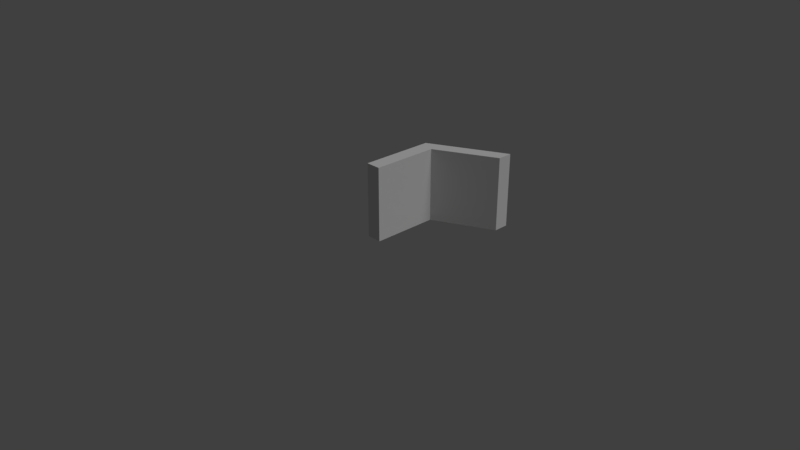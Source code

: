# Source: SM_LWallCorner_1X1.5X1X.20.blend  (saved by Blender 2.79.0; exported with 4.5.12 LTS)
import bpy
from mathutils import Matrix  # noqa: F401  (used for matrix-valued properties, if any)

bpy.ops.wm.read_factory_settings(use_empty=True)
scene = bpy.context.scene
scene.name = 'Scene'

# ---- collections
col_collection_1 = bpy.data.collections.new('Collection 1'); scene.collection.children.link(col_collection_1)

# ---- world
world_world = bpy.data.worlds.new('World'); scene.world = world_world
world_world.color = (0.05088, 0.05088, 0.05088)
world_world.use_sun_shadow = False
world_world.sun_shadow_jitter_overblur = 0.0
world_world.cycles.sampling_method = 'MANUAL'

# ---- cameras
cam_camera = bpy.data.cameras.new('Camera')
cam_camera.clip_end = 100.0
cam_camera.lens = 35.0
cam_camera.sensor_width = 32.0
cam_camera.sensor_height = 18.0
cam_camera.ortho_scale = 7.314
cam_camera.dof.focus_distance = 0.0

# ---- lights
light_lamp = bpy.data.lights.new('Lamp', 'SUN')
light_lamp.transmission_factor = 0.0
light_lamp.cutoff_distance = 30.0
light_lamp.angle = 0.4121
light_lamp.energy = 1.0
light_lamp.shadow_buffer_clip_start = 1.001
light_lamp.shadow_soft_size = 0.209
light_lamp.shadow_cascade_max_distance = 1000.0

# ---- meshes
me_sm_lwallcorner_1x1_5x1x_20 = bpy.data.meshes.new('SM_LWallCorner_1X1.5X1X.20')
me_sm_lwallcorner_1x1_5x1x_20.from_pydata([(1.0, 1.3, 0.0), (0.0, 0.0, 0.0), (1.0, 1.5, 0.0), (0.0, 1.0, 0.0), (0.2, 0.0, 0.0), (0.2, 0.9, 0.0), (1.0, 1.3, 1.0), (0.0, 0.0, 1.0), (1.0, 1.5, 1.0), (0.0, 1.0, 1.0), (0.2, 0.0, 1.0), (0.2, 0.9, 1.0)], [], [(4, 1, 3, 5), (2, 0, 5, 3), (10, 11, 9, 7), (8, 9, 11, 6), (5, 0, 6, 11), (2, 3, 9, 8), (0, 2, 8, 6), (4, 5, 11, 10), (3, 1, 7, 9), (1, 4, 10, 7)])
me_sm_lwallcorner_1x1_5x1x_20.use_remesh_preserve_volume = False
me_sm_lwallcorner_1x1_5x1x_20.use_remesh_preserve_attributes = False
me_sm_lwallcorner_1x1_5x1x_20.use_mirror_vertex_groups = False
me_sm_lwallcorner_1x1_5x1x_20.update()

# ---- objects
ob_sm_lwallcorner_1x1_5x1x_20 = bpy.data.objects.new('SM_LWallCorner_1X1.5X1X.20', me_sm_lwallcorner_1x1_5x1x_20)
ob_lamp = bpy.data.objects.new('Lamp', light_lamp)
ob_camera = bpy.data.objects.new('Camera', cam_camera)

# ---- transforms, parenting, visibility, modifiers, constraints
ob_sm_lwallcorner_1x1_5x1x_20.location = (0.0, 0.0, 0.0)
ob_sm_lwallcorner_1x1_5x1x_20.lineart.crease_threshold = 0.0
ob_lamp.location = (0.03206, -0.002963, 6.776)
ob_lamp.rotation_euler = (0.6503, 0.05522, 1.866)
ob_lamp.lock_rotations_4d = False
ob_lamp.empty_display_type = 'ARROWS'
ob_lamp.color = (0.0, 0.0, 0.0, 0.0)
ob_lamp.lineart.crease_threshold = 0.0
ob_camera.location = (7.481, -6.508, 5.088)
ob_camera.rotation_euler = (1.109, 0.0, 0.8149)
ob_camera.lock_rotations_4d = False
ob_camera.empty_display_type = 'ARROWS'
ob_camera.color = (0.0, 0.0, 0.0, 0.0)
ob_camera.display_type = 'WIRE'
ob_camera.lineart.crease_threshold = 0.0

# ---- collection membership
col_collection_1.objects.link(ob_sm_lwallcorner_1x1_5x1x_20)
col_collection_1.objects.link(ob_lamp)
col_collection_1.objects.link(ob_camera)

# ---- scene / render settings (as saved in the file)
scene.camera = ob_camera
scene.frame_start = 1; scene.frame_end = 250; scene.frame_set(1)
scene.render.engine = 'CYCLES'
scene.render.resolution_percentage = 50
scene.render.fps = 60
scene.render.dither_intensity = 0.0
scene.cycles.use_denoising = False
scene.cycles.samples = 256
scene.cycles.sampling_pattern = 'TABULATED_SOBOL'
scene.cycles.light_sampling_threshold = 0.0
scene.cycles.use_adaptive_sampling = False
scene.cycles.use_light_tree = False
scene.cycles.blur_glossy = 0.0
scene.cycles.sample_clamp_indirect = 0.0
scene.view_settings.view_transform = 'Standard'
bpy.context.view_layer.update()
